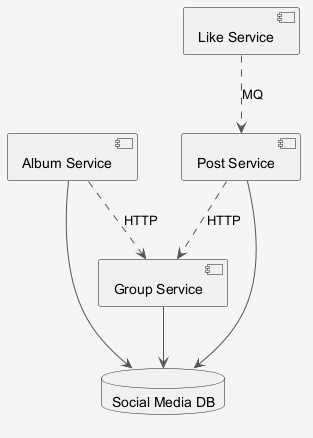

The diagram above was rendered by PlantUML. Its source (embedded in the PNG):
@startuml
skinparam shadowing false
skinparam backgroundColor #F5F5F5
skinparam ArrowColor #555555
component "Group Service" as C_GroupService
component "Album Service" as C_AlbumService
component "Post Service" as C_PostService
component "Like Service" as C_LikeService
database "Social Media DB" as DB_social_media
C_GroupService --> DB_social_media
C_AlbumService --> DB_social_media
C_PostService --> DB_social_media
C_AlbumService ..> C_GroupService : HTTP
C_PostService ..> C_GroupService : HTTP
C_LikeService ..> C_PostService : MQ
@enduml